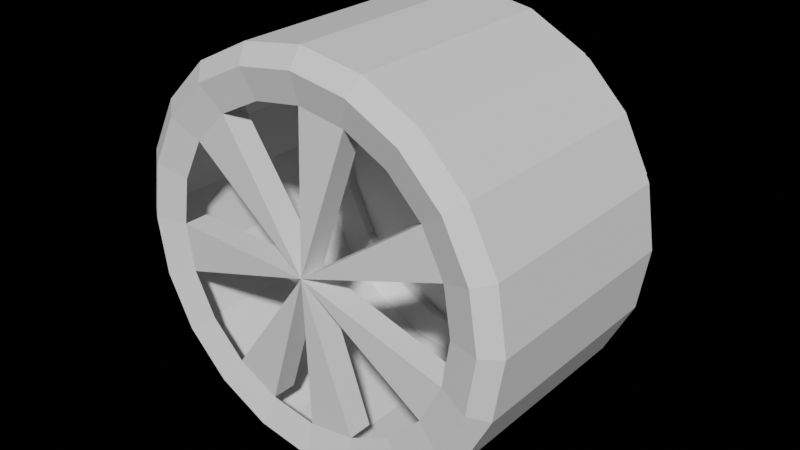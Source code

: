 # Source: wheel.blend  (saved by Blender 2.92.15; exported with 4.5.12 LTS)
import bpy
from mathutils import Matrix  # noqa: F401  (used for matrix-valued properties, if any)

bpy.ops.wm.read_factory_settings(use_empty=True)
scene = bpy.context.scene
scene.name = 'Scene'

# ---- world
world_world = bpy.data.worlds.new('World'); scene.world = world_world
world_world.use_nodes = True; world_world.node_tree.nodes.clear()
_N = world_world.node_tree.nodes; _L = world_world.node_tree.links
n0 = _N.new('ShaderNodeOutputWorld'); n0.name = 'World Output'; n0.location = (300, 300)
n1 = _N.new('ShaderNodeBackground'); n1.name = 'Background'; n1.location = (10, 300)
n1.inputs[0].default_value = (0.05088, 0.05088, 0.05088, 1.0)
n1.inputs[1].default_value = 0.0
_L.new(n1.outputs[0], n0.inputs[0])
n0.is_active_output = True
world_world.color = (0.05088, 0.05088, 0.05088)
world_world.use_sun_shadow = False
world_world.sun_shadow_jitter_overblur = 0.0

# ---- meshes
me_cylinder_003 = bpy.data.meshes.new('Cylinder.003')
me_cylinder_003.from_pydata([(-1.383e-07, -0.3376, 0.2337), (0.07223, -0.3376, 0.2223), (0.1891, -0.3376, 0.1374), (0.2223, -0.3376, 0.07223), (0.2223, -0.3376, -0.07223), (0.1891, -0.3376, -0.1374), (0.07223, -0.3376, -0.2223), (-2.147e-07, -0.3376, -0.2337), (-0.07223, -0.3376, -0.2223), (-0.1374, -0.3376, -0.1891), (-0.2223, -0.3376, -0.07223), (-0.2337, -0.3376, 1.192e-07), (-0.1891, -0.3376, 0.1374), (-0.1374, -0.3376, 0.1891), (-1.756e-07, -0.3437, -1.192e-07), (-1.383e-07, -0.3751, 0.2337), (0.07223, -0.3751, 0.2223), (0.1374, -0.3751, 0.1891), (0.1891, -0.3751, 0.1374), (0.2223, -0.3751, 0.07223), (0.2337, -0.3751, -1.192e-07), (0.2223, -0.3751, -0.07223), (0.1891, -0.3751, -0.1374), (0.1374, -0.3751, -0.1891), (0.07223, -0.3751, -0.2223), (-2.147e-07, -0.3751, -0.2337), (-0.07223, -0.3751, -0.2223), (-0.1374, -0.3751, -0.1891), (-0.1891, -0.3751, -0.1374), (-0.2223, -0.3751, -0.07223), (-0.2337, -0.3751, 1.192e-07), (-0.2223, -0.3751, 0.07223), (-0.1891, -0.3751, 0.1374), (-0.1374, -0.3751, 0.1891), (-0.07223, -0.3751, 0.2223), (-1.756e-07, -0.3839, -1.192e-07), (-1.211e-07, -0.3515, 0.3076), (0.09504, -0.3515, 0.2925), (0.1808, -0.3515, 0.2488), (0.2488, -0.3515, 0.1808), (0.2925, -0.3515, 0.09504), (0.3076, -0.3515, -1.192e-07), (0.2925, -0.3515, -0.09504), (0.2488, -0.3515, -0.1808), (0.1808, -0.3515, -0.2488), (0.09504, -0.3515, -0.2925), (-2.212e-07, -0.3515, -0.3076), (-0.09504, -0.3515, -0.2925), (-0.1808, -0.3515, -0.2488), (-0.2488, -0.3515, -0.1808), (-0.2925, -0.3515, -0.09504), (-0.3076, -0.3515, 1.192e-07), (-0.2925, -0.3515, 0.09504), (-0.2488, -0.3515, 0.1808), (-0.1808, -0.3515, 0.2488), (-0.09504, -0.3515, 0.2925), (-1.35e-07, 0.0, 0.2801), (-1.211e-07, -0.02714, 0.3076), (0.09504, -0.02714, 0.2925), (0.08655, 0.0, 0.2664), (0.1808, -0.02714, 0.2488), (0.1646, 0.0, 0.2266), (0.2488, -0.02714, 0.1808), (0.2266, 0.0, 0.1646), (0.2925, -0.02714, 0.09504), (0.2664, 0.0, 0.08655), (0.3076, -0.02714, -1.192e-07), (0.2801, 0.0, -1.192e-07), (0.2925, -0.02714, -0.09504), (0.2664, 0.0, -0.08655), (0.2488, -0.02714, -0.1808), (0.2266, 2.98e-08, -0.1646), (0.1808, -0.02714, -0.2488), (0.1646, 0.0, -0.2266), (0.09504, -0.02714, -0.2925), (0.08655, 2.98e-08, -0.2664), (-2.212e-07, -0.02714, -0.3076), (-2.207e-07, 2.98e-08, -0.2801), (-0.09504, -0.02714, -0.2925), (-0.08655, 0.0, -0.2664), (-0.1808, -0.02714, -0.2488), (-0.1646, 2.98e-08, -0.2266), (-0.2488, -0.02714, -0.1808), (-0.2266, 0.0, -0.1646), (-0.2925, -0.02714, -0.09504), (-0.2664, 0.0, -0.08655), (-0.3076, -0.02714, 1.192e-07), (-0.2801, 0.0, 1.192e-07), (-0.2925, -0.02714, 0.09504), (-0.2664, 0.0, 0.08655), (-0.2488, -0.02714, 0.1808), (-0.2266, 0.0, 0.1646), (-0.1808, -0.02714, 0.2488), (-0.1646, 0.0, 0.2266), (-0.09504, -0.02714, 0.2925), (-0.08655, 0.0, 0.2664), (-1.211e-07, -0.3678, 0.3076), (-1.271e-07, -0.3878, 0.281), (0.08685, -0.3878, 0.2673), (0.09504, -0.3678, 0.2925), (0.1652, -0.3878, 0.2274), (0.1808, -0.3678, 0.2488), (0.2274, -0.3878, 0.1652), (0.2488, -0.3678, 0.1808), (0.2673, -0.3878, 0.08685), (0.2925, -0.3678, 0.09504), (0.281, -0.3878, -1.192e-07), (0.3076, -0.3678, -1.192e-07), (0.2673, -0.3878, -0.08685), (0.2925, -0.3678, -0.09504), (0.2274, -0.3878, -0.1652), (0.2488, -0.3678, -0.1808), (0.1652, -0.3878, -0.2274), (0.1808, -0.3678, -0.2488), (0.08685, -0.3878, -0.2673), (0.09504, -0.3678, -0.2925), (-2.189e-07, -0.3878, -0.281), (-2.212e-07, -0.3678, -0.3076), (-0.08685, -0.3878, -0.2673), (-0.09504, -0.3678, -0.2925), (-0.1652, -0.3878, -0.2274), (-0.1808, -0.3678, -0.2488), (-0.2274, -0.3878, -0.1652), (-0.2488, -0.3678, -0.1808), (-0.2673, -0.3878, -0.08685), (-0.2925, -0.3678, -0.09504), (-0.281, -0.3878, 1.192e-07), (-0.3076, -0.3678, 1.192e-07), (-0.2673, -0.3878, 0.08685), (-0.2925, -0.3678, 0.09504), (-0.2274, -0.3878, 0.1652), (-0.2488, -0.3678, 0.1808), (-0.1652, -0.3878, 0.2274), (-0.1808, -0.3678, 0.2488), (-0.08685, -0.3878, 0.2673), (-0.09504, -0.3678, 0.2925), (-1.35e-07, 0.01559, 0.2801), (0.08655, 0.01559, 0.2664), (0.1646, 0.01559, 0.2266), (0.2266, 0.01559, 0.1646), (0.2664, 0.01559, 0.08655), (0.2801, 0.01559, -1.192e-07), (0.2664, 0.01559, -0.08655), (0.2266, 0.01559, -0.1646), (0.1646, 0.01559, -0.2266), (0.08655, 0.01559, -0.2664), (-2.207e-07, 0.01559, -0.2801), (-0.08655, 0.01559, -0.2664), (-0.1646, 0.01559, -0.2266), (-0.2266, 0.01559, -0.1646), (-0.2664, 0.01559, -0.08655), (-0.2801, 0.01559, 1.192e-07), (-0.2664, 0.01559, 0.08655), (-0.2266, 0.01559, 0.1646), (-0.1646, 0.01559, 0.2266), (-0.08655, 0.01559, 0.2664)], [], [(14, 9, 27, 35), (52, 51, 127, 129), (14, 11, 30, 35), (37, 36, 96, 99), (44, 43, 111, 113), (10, 14, 35, 29), (51, 50, 125, 127), (25, 24, 35), (21, 35, 22), (18, 35, 19), (15, 35, 16), (32, 35, 33), (29, 35, 30), (35, 27, 26), (43, 42, 109, 111), (50, 49, 123, 125), (8, 14, 35, 26), (42, 41, 107, 109), (14, 7, 25, 35), (49, 48, 121, 123), (0, 14, 35, 15), (36, 55, 135, 96), (41, 40, 105, 107), (6, 14, 35, 24), (48, 47, 119, 121), (4, 14, 35, 21), (55, 54, 133, 135), (40, 39, 103, 105), (14, 5, 22, 35), (47, 46, 117, 119), (2, 14, 35, 18), (54, 53, 131, 133), (39, 38, 101, 103), (14, 3, 19, 35), (46, 45, 115, 117), (14, 1, 16, 35), (53, 52, 129, 131), (12, 14, 35, 32), (38, 37, 99, 101), (45, 44, 113, 115), (14, 13, 33, 35), (55, 36, 57, 94), (38, 39, 62, 60), (39, 40, 64, 62), (40, 41, 66, 64), (41, 42, 68, 66), (42, 43, 70, 68), (43, 44, 72, 70), (44, 45, 74, 72), (45, 46, 76, 74), (46, 47, 78, 76), (47, 48, 80, 78), (48, 49, 82, 80), (49, 50, 84, 82), (50, 51, 86, 84), (51, 52, 88, 86), (52, 53, 90, 88), (53, 54, 92, 90), (54, 55, 94, 92), (34, 15, 97, 134), (37, 38, 60, 58), (59, 61, 138, 137), (31, 32, 130, 128), (24, 25, 116, 114), (17, 18, 102, 100), (30, 31, 128, 126), (18, 19, 104, 102), (25, 26, 118, 116), (32, 33, 132, 130), (19, 20, 106, 104), (26, 27, 120, 118), (33, 34, 134, 132), (20, 21, 108, 106), (27, 28, 122, 120), (21, 22, 110, 108), (28, 29, 124, 122), (15, 16, 98, 97), (22, 23, 112, 110), (29, 30, 126, 124), (16, 17, 100, 98), (23, 24, 114, 112), (57, 58, 59, 56), (58, 60, 61, 59), (60, 62, 63, 61), (62, 64, 65, 63), (64, 66, 67, 65), (66, 68, 69, 67), (68, 70, 71, 69), (70, 72, 73, 71), (72, 74, 75, 73), (74, 76, 77, 75), (76, 78, 79, 77), (78, 80, 81, 79), (80, 82, 83, 81), (82, 84, 85, 83), (84, 86, 87, 85), (86, 88, 89, 87), (88, 90, 91, 89), (90, 92, 93, 91), (92, 94, 95, 93), (94, 57, 56, 95), (99, 96, 97, 98), (101, 99, 98, 100), (103, 101, 100, 102), (105, 103, 102, 104), (107, 105, 104, 106), (109, 107, 106, 108), (111, 109, 108, 110), (113, 111, 110, 112), (115, 113, 112, 114), (117, 115, 114, 116), (119, 117, 116, 118), (121, 119, 118, 120), (123, 121, 120, 122), (125, 123, 122, 124), (127, 125, 124, 126), (129, 127, 126, 128), (131, 129, 128, 130), (133, 131, 130, 132), (135, 133, 132, 134), (96, 135, 134, 97), (36, 37, 58, 57), (136, 137, 138, 139, 140, 141, 142, 143, 144, 145, 146, 147, 148, 149, 150, 151, 152, 153, 154, 155), (69, 71, 143, 142), (79, 81, 148, 147), (89, 91, 153, 152), (95, 56, 136, 155), (65, 67, 141, 140), (75, 77, 146, 145), (85, 87, 151, 150), (61, 63, 139, 138), (71, 73, 144, 143), (81, 83, 149, 148), (91, 93, 154, 153), (56, 59, 137, 136), (67, 69, 142, 141), (77, 79, 147, 146), (87, 89, 152, 151), (63, 65, 140, 139), (73, 75, 145, 144), (83, 85, 150, 149), (93, 95, 155, 154)])
_uv = me_cylinder_003.uv_layers.new(name='UVMap')
_uv.uv.foreach_set('vector', [0.0, 0.0, 0.0, 0.0, 0.0, 0.0, 0.0, 0.0, 0.02175, 0.3242, 0.01, 0.25, 0.01, 0.25, 0.02175, 0.3242, 0.0, 0.0, 0.0, 0.0, 0.0, 0.0, 0.0, 0.0, 0.3242, 0.4783, 0.25, 0.49, 0.25, 0.49, 0.3242, 0.4783, 0.3911, 0.05584, 0.4442, 0.1089, 0.4442, 0.1089, 0.3911, 0.05584, 0.0, 0.0, 0.0, 0.0, 0.0, 0.0, 0.0, 0.0, 0.01, 0.25, 0.02175, 0.1758, 0.02175, 0.1758, 0.01, 0.25, 0.25, 0.01, 0.3242, 0.02175, 0.0, 0.0, 0.4783, 0.1758, 0.0, 0.0, 0.4442, 0.1089, 0.4442, 0.3911, 0.0, 0.0, 0.4783, 0.3242, 0.25, 0.49, 0.0, 0.0, 0.3242, 0.4783, 0.05584, 0.3911, 0.0, 0.0, 0.1089, 0.4442, 0.02175, 0.1758, 0.0, 0.0, 0.01, 0.25, 0.0, 0.0, 0.1089, 0.05584, 0.1758, 0.02175, 0.4442, 0.1089, 0.4783, 0.1758, 0.4783, 0.1758, 0.4442, 0.1089, 0.02175, 0.1758, 0.05584, 0.1089, 0.05584, 0.1089, 0.02175, 0.1758, 0.0, 0.0, 0.0, 0.0, 0.0, 0.0, 0.0, 0.0, 0.4783, 0.1758, 0.49, 0.25, 0.49, 0.25, 0.4783, 0.1758, 0.0, 0.0, 0.0, 0.0, 0.0, 0.0, 0.0, 0.0, 0.05584, 0.1089, 0.1089, 0.05584, 0.1089, 0.05584, 0.05584, 0.1089, 0.0, 0.0, 0.0, 0.0, 0.0, 0.0, 0.0, 0.0, 0.25, 0.49, 0.1758, 0.4783, 0.1758, 0.4783, 0.25, 0.49, 0.49, 0.25, 0.4783, 0.3242, 0.4783, 0.3242, 0.49, 0.25, 0.0, 0.0, 0.0, 0.0, 0.0, 0.0, 0.0, 0.0, 0.1089, 0.05584, 0.1758, 0.02175, 0.1758, 0.02175, 0.1089, 0.05584, 0.0, 0.0, 0.0, 0.0, 0.0, 0.0, 0.0, 0.0, 0.1758, 0.4783, 0.1089, 0.4442, 0.1089, 0.4442, 0.1758, 0.4783, 0.4783, 0.3242, 0.4442, 0.3911, 0.4442, 0.3911, 0.4783, 0.3242, 0.0, 0.0, 0.0, 0.0, 0.0, 0.0, 0.0, 0.0, 0.1758, 0.02175, 0.25, 0.01, 0.25, 0.01, 0.1758, 0.02175, 0.0, 0.0, 0.0, 0.0, 0.0, 0.0, 0.0, 0.0, 0.1089, 0.4442, 0.05584, 0.3911, 0.05584, 0.3911, 0.1089, 0.4442, 0.4442, 0.3911, 0.3911, 0.4442, 0.3911, 0.4442, 0.4442, 0.3911, 0.0, 0.0, 0.0, 0.0, 0.0, 0.0, 0.0, 0.0, 0.25, 0.01, 0.3242, 0.02175, 0.3242, 0.02175, 0.25, 0.01, 0.0, 0.0, 0.0, 0.0, 0.0, 0.0, 0.0, 0.0, 0.05584, 0.3911, 0.02175, 0.3242, 0.02175, 0.3242, 0.05584, 0.3911, 0.0, 0.0, 0.0, 0.0, 0.0, 0.0, 0.0, 0.0, 0.3911, 0.4442, 0.3242, 0.4783, 0.3242, 0.4783, 0.3911, 0.4442, 0.3242, 0.02175, 0.3911, 0.05584, 0.3911, 0.05584, 0.3242, 0.02175, 0.0, 0.0, 0.0, 0.0, 0.0, 0.0, 0.0, 0.0, 0.1758, 0.4783, 0.25, 0.49, 0.7114, 0.49, 0.6372, 0.4783, 0.3911, 0.4442, 0.4442, 0.3911, 0.9055, 0.3911, 0.8525, 0.4442, 0.4442, 0.3911, 0.4783, 0.3242, 0.9396, 0.3242, 0.9055, 0.3911, 0.4783, 0.3242, 0.49, 0.25, 0.9514, 0.25, 0.9396, 0.3242, 0.49, 0.25, 0.4783, 0.1758, 0.9396, 0.1758, 0.9514, 0.25, 0.4783, 0.1758, 0.4442, 0.1089, 0.9055, 0.1089, 0.9396, 0.1758, 0.4442, 0.1089, 0.3911, 0.05584, 0.8525, 0.05584, 0.9055, 0.1089, 0.3911, 0.05584, 0.3242, 0.02175, 0.7855, 0.02175, 0.8525, 0.05584, 0.3242, 0.02175, 0.25, 0.01, 0.7114, 0.01, 0.7855, 0.02175, 0.25, 0.01, 0.1758, 0.02175, 0.6372, 0.02175, 0.7114, 0.01, 0.1758, 0.02175, 0.1089, 0.05584, 0.5703, 0.05584, 0.6372, 0.02175, 0.1089, 0.05584, 0.05584, 0.1089, 0.5172, 0.1089, 0.5703, 0.05584, 0.05584, 0.1089, 0.02175, 0.1758, 0.4831, 0.1758, 0.5172, 0.1089, 0.02175, 0.1758, 0.01, 0.25, 0.4714, 0.25, 0.4831, 0.1758, 0.01, 0.25, 0.02175, 0.3242, 0.4831, 0.3242, 0.4714, 0.25, 0.02175, 0.3242, 0.05584, 0.3911, 0.5172, 0.3911, 0.4831, 0.3242, 0.05584, 0.3911, 0.1089, 0.4442, 0.5703, 0.4442, 0.5172, 0.3911, 0.1089, 0.4442, 0.1758, 0.4783, 0.6372, 0.4783, 0.5703, 0.4442, 0.0, 0.0, 0.0, 0.0, 0.0, 0.0, 0.0, 0.0, 0.3242, 0.4783, 0.3911, 0.4442, 0.8525, 0.4442, 0.7855, 0.4783, 0.8175, 0.4579, 0.8785, 0.4268, 0.8785, 0.4268, 0.8175, 0.4579, 0.0, 0.0, 0.0, 0.0, 0.0, 0.0, 0.0, 0.0, 0.3242, 0.02175, 0.25, 0.01, 0.25, 0.01, 0.3242, 0.02175, 0.0, 0.0, 0.0, 0.0, 0.0, 0.0, 0.0, 0.0, 0.0, 0.0, 0.0, 0.0, 0.0, 0.0, 0.0, 0.0, 0.4442, 0.3911, 0.4783, 0.3242, 0.4783, 0.3242, 0.4442, 0.3911, 0.0, 0.0, 0.0, 0.0, 0.0, 0.0, 0.0, 0.0, 0.05584, 0.3911, 0.1089, 0.4442, 0.1089, 0.4442, 0.05584, 0.3911, 0.0, 0.0, 0.0, 0.0, 0.0, 0.0, 0.0, 0.0, 0.1758, 0.02175, 0.1089, 0.05584, 0.1089, 0.05584, 0.1758, 0.02175, 0.0, 0.0, 0.0, 0.0, 0.0, 0.0, 0.0, 0.0, 0.0, 0.0, 0.0, 0.0, 0.0, 0.0, 0.0, 0.0, 0.0, 0.0, 0.0, 0.0, 0.0, 0.0, 0.0, 0.0, 0.4783, 0.1758, 0.4442, 0.1089, 0.4442, 0.1089, 0.4783, 0.1758, 0.0, 0.0, 0.0, 0.0, 0.0, 0.0, 0.0, 0.0, 0.25, 0.49, 0.3242, 0.4783, 0.3242, 0.4783, 0.25, 0.49, 0.0, 0.0, 0.0, 0.0, 0.0, 0.0, 0.0, 0.0, 0.02175, 0.1758, 0.01, 0.25, 0.01, 0.25, 0.02175, 0.1758, 0.0, 0.0, 0.0, 0.0, 0.0, 0.0, 0.0, 0.0, 0.0, 0.0, 0.0, 0.0, 0.0, 0.0, 0.0, 0.0, 0.7114, 0.49, 0.7855, 0.4783, 0.8175, 0.4579, 0.75, 0.4686, 0.7855, 0.4783, 0.8525, 0.4442, 0.8785, 0.4268, 0.8175, 0.4579, 0.8525, 0.4442, 0.9055, 0.3911, 0.9268, 0.3785, 0.8785, 0.4268, 0.9055, 0.3911, 0.9396, 0.3242, 0.9579, 0.3175, 0.9268, 0.3785, 0.9396, 0.3242, 0.9514, 0.25, 0.9686, 0.25, 0.9579, 0.3175, 0.9514, 0.25, 0.9396, 0.1758, 0.9579, 0.1825, 0.9686, 0.25, 0.9396, 0.1758, 0.9055, 0.1089, 0.9268, 0.1215, 0.9579, 0.1825, 0.9055, 0.1089, 0.8525, 0.05584, 0.8785, 0.07319, 0.9268, 0.1215, 0.8525, 0.05584, 0.7855, 0.02175, 0.8175, 0.04214, 0.8785, 0.07319, 0.7855, 0.02175, 0.7114, 0.01, 0.75, 0.03144, 0.8175, 0.04214, 0.7114, 0.01, 0.6372, 0.02175, 0.6825, 0.04214, 0.75, 0.03144, 0.6372, 0.02175, 0.5703, 0.05584, 0.6215, 0.07319, 0.6825, 0.04214, 0.5703, 0.05584, 0.5172, 0.1089, 0.5732, 0.1215, 0.6215, 0.07319, 0.5172, 0.1089, 0.4831, 0.1758, 0.5421, 0.1825, 0.5732, 0.1215, 0.4831, 0.1758, 0.4714, 0.25, 0.5314, 0.25, 0.5421, 0.1825, 0.4714, 0.25, 0.4831, 0.3242, 0.5421, 0.3175, 0.5314, 0.25, 0.4831, 0.3242, 0.5172, 0.3911, 0.5732, 0.3785, 0.5421, 0.3175, 0.5172, 0.3911, 0.5703, 0.4442, 0.6215, 0.4268, 0.5732, 0.3785, 0.5703, 0.4442, 0.6372, 0.4783, 0.6825, 0.4579, 0.6215, 0.4268, 0.6372, 0.4783, 0.7114, 0.49, 0.75, 0.4686, 0.6825, 0.4579, 0.3242, 0.4783, 0.25, 0.49, 0.25, 0.49, 0.3242, 0.4783, 0.3911, 0.4442, 0.3242, 0.4783, 0.327, 0.4768, 0.3882, 0.4456, 0.4442, 0.3911, 0.3911, 0.4442, 0.3934, 0.4419, 0.4419, 0.3934, 0.4783, 0.3242, 0.4442, 0.3911, 0.4442, 0.3911, 0.4783, 0.3242, 0.49, 0.25, 0.4783, 0.3242, 0.4788, 0.321, 0.4895, 0.2532, 0.4783, 0.1758, 0.49, 0.25, 0.4895, 0.2468, 0.4788, 0.179, 0.4442, 0.1089, 0.4783, 0.1758, 0.4783, 0.1758, 0.4442, 0.1089, 0.3911, 0.05584, 0.4442, 0.1089, 0.4419, 0.1066, 0.3934, 0.05813, 0.3242, 0.02175, 0.3911, 0.05584, 0.3882, 0.05437, 0.327, 0.02322, 0.25, 0.01, 0.3242, 0.02175, 0.3242, 0.02175, 0.25, 0.01, 0.1758, 0.02175, 0.25, 0.01, 0.2468, 0.01051, 0.179, 0.02124, 0.1089, 0.05584, 0.1758, 0.02175, 0.1758, 0.02175, 0.1089, 0.05584, 0.05584, 0.1089, 0.1089, 0.05584, 0.1066, 0.05813, 0.05813, 0.1066, 0.02175, 0.1758, 0.05584, 0.1089, 0.05437, 0.1118, 0.02322, 0.173, 0.01, 0.25, 0.02175, 0.1758, 0.02175, 0.1758, 0.01, 0.25, 0.0, 0.0, 0.0, 0.0, 0.0, 0.0, 0.0, 0.0, 0.0, 0.0, 0.0, 0.0, 0.0, 0.0, 0.0, 0.0, 0.1089, 0.4442, 0.05584, 0.3911, 0.05584, 0.3911, 0.1089, 0.4442, 0.1758, 0.4783, 0.1089, 0.4442, 0.1118, 0.4456, 0.173, 0.4768, 0.25, 0.49, 0.1758, 0.4783, 0.179, 0.4788, 0.2468, 0.4895, 0.25, 0.49, 0.3242, 0.4783, 0.7855, 0.4783, 0.7114, 0.49, 0.75, 0.4686, 0.8175, 0.4579, 0.8785, 0.4268, 0.9268, 0.3785, 0.9579, 0.3175, 0.9686, 0.25, 0.9579, 0.1825, 0.9268, 0.1215, 0.8785, 0.07319, 0.8175, 0.04214, 0.75, 0.03144, 0.6825, 0.04214, 0.6215, 0.07319, 0.5732, 0.1215, 0.5421, 0.1825, 0.5314, 0.25, 0.5421, 0.3175, 0.5732, 0.3785, 0.6215, 0.4268, 0.6825, 0.4579, 0.9579, 0.1825, 0.9268, 0.1215, 0.9268, 0.1215, 0.9579, 0.1825, 0.6825, 0.04214, 0.6215, 0.07319, 0.6215, 0.07319, 0.6825, 0.04214, 0.5421, 0.3175, 0.5732, 0.3785, 0.5732, 0.3785, 0.5421, 0.3175, 0.6825, 0.4579, 0.75, 0.4686, 0.75, 0.4686, 0.6825, 0.4579, 0.9579, 0.3175, 0.9686, 0.25, 0.9686, 0.25, 0.9579, 0.3175, 0.8175, 0.04214, 0.75, 0.03144, 0.75, 0.03144, 0.8175, 0.04214, 0.5421, 0.1825, 0.5314, 0.25, 0.5314, 0.25, 0.5421, 0.1825, 0.8785, 0.4268, 0.9268, 0.3785, 0.9268, 0.3785, 0.8785, 0.4268, 0.9268, 0.1215, 0.8785, 0.07319, 0.8785, 0.07319, 0.9268, 0.1215, 0.6215, 0.07319, 0.5732, 0.1215, 0.5732, 0.1215, 0.6215, 0.07319, 0.5732, 0.3785, 0.6215, 0.4268, 0.6215, 0.4268, 0.5732, 0.3785, 0.75, 0.4686, 0.8175, 0.4579, 0.8175, 0.4579, 0.75, 0.4686, 0.9686, 0.25, 0.9579, 0.1825, 0.9579, 0.1825, 0.9686, 0.25, 0.75, 0.03144, 0.6825, 0.04214, 0.6825, 0.04214, 0.75, 0.03144, 0.5314, 0.25, 0.5421, 0.3175, 0.5421, 0.3175, 0.5314, 0.25, 0.9268, 0.3785, 0.9579, 0.3175, 0.9579, 0.3175, 0.9268, 0.3785, 0.8785, 0.07319, 0.8175, 0.04214, 0.8175, 0.04214, 0.8785, 0.07319, 0.5732, 0.1215, 0.5421, 0.1825, 0.5421, 0.1825, 0.5732, 0.1215, 0.6215, 0.4268, 0.6825, 0.4579, 0.6825, 0.4579, 0.6215, 0.4268])
me_cylinder_003.use_remesh_fix_poles = True
me_cylinder_003.use_remesh_preserve_attributes = False
me_cylinder_003.use_mirror_vertex_groups = False
me_cylinder_003.update()

# ---- objects
ob_weel = bpy.data.objects.new('weel', me_cylinder_003)

# ---- transforms, parenting, visibility, modifiers, constraints
ob_weel.location = (0.0, 0.0, 0.0)
ob_weel.lineart.crease_threshold = 0.0

# ---- collection membership
scene.collection.objects.link(ob_weel)

# ---- scene / render settings (as saved in the file)
scene.frame_start = 1; scene.frame_end = 250; scene.frame_set(1)
scene.render.engine = 'CYCLES'
scene.cycles.use_denoising = False
scene.cycles.samples = 128
scene.cycles.sampling_pattern = 'TABULATED_SOBOL'
scene.cycles.use_adaptive_sampling = False
scene.cycles.use_light_tree = False
scene.eevee.taa_samples = 512
scene.view_settings.view_transform = 'Filmic'
bpy.context.view_layer.update()

# ---- added for rendering (the .blend has no active camera and no usable light): camera, sun
cam_auto = bpy.data.cameras.new('AutoCamera')
cam_auto.lens = 50.0
cam_auto.sensor_width = 36.0
cam_auto.clip_end = 1000.0
ob_auto_camera = bpy.data.objects.new('AutoCamera', cam_auto)
scene.collection.objects.link(ob_auto_camera)
ob_auto_camera.location = (0.887216, -1.25077, 0.709773)
ob_auto_camera.rotation_euler = (1.09748, -7.21219e-08, 0.694738)
scene.camera = ob_auto_camera
light_auto_sun = bpy.data.lights.new('AutoSun', 'SUN')
light_auto_sun.energy = 3.0
light_auto_sun.angle = 0.0523599
ob_auto_sun = bpy.data.objects.new('AutoSun', light_auto_sun)
scene.collection.objects.link(ob_auto_sun)
ob_auto_sun.rotation_euler = (0.872665, 0.174533, 0.523599)
bpy.context.view_layer.update()
